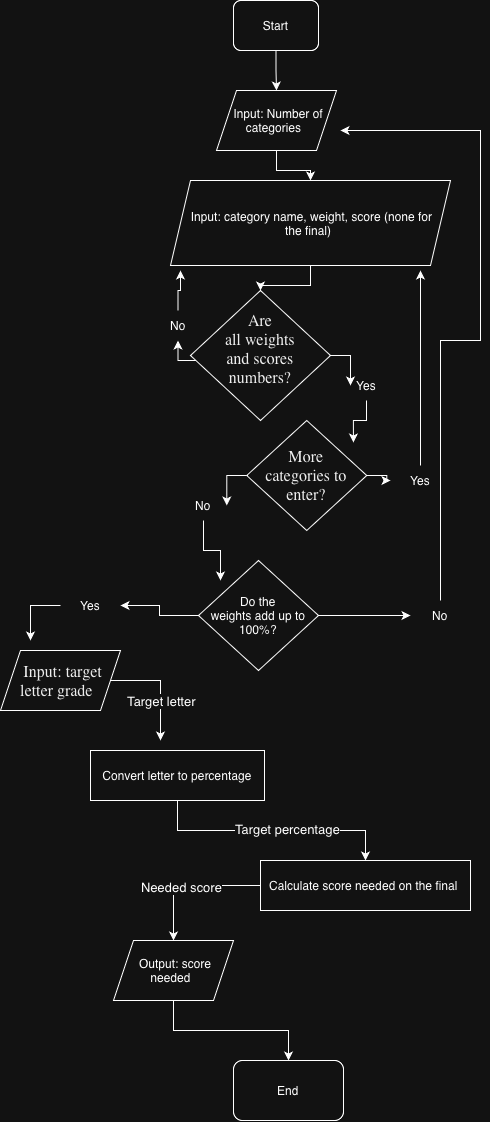

The diagram above was exported from draw.io. Its source (the exported page's mxGraphModel, read from the mxfile embedded in the PNG):
<mxGraphModel dx="1691" dy="1160" grid="1" gridSize="10" guides="1" tooltips="1" connect="1" arrows="1" fold="1" page="1" pageScale="1" pageWidth="850" pageHeight="1100" math="0" shadow="0">
  <root>
    <mxCell id="0" />
    <mxCell id="1" parent="0" />
    <mxCell id="ncoA-CpZsAMYjD5fH154-16" edge="1" parent="1" source="ncoA-CpZsAMYjD5fH154-1" style="edgeStyle=orthogonalEdgeStyle;rounded=0;orthogonalLoop=1;jettySize=auto;html=1;defaultLabelBackgroundColor=page;" target="ncoA-CpZsAMYjD5fH154-2" value="">
      <mxGeometry relative="1" as="geometry" />
    </mxCell>
    <mxCell id="ncoA-CpZsAMYjD5fH154-1" parent="1" style="rounded=1;whiteSpace=wrap;html=1;roundedPerimeter=1;" value="Start" vertex="1">
      <mxGeometry height="50" width="85" x="383" y="30" as="geometry" />
    </mxCell>
    <mxCell id="ncoA-CpZsAMYjD5fH154-15" edge="1" parent="1" source="ncoA-CpZsAMYjD5fH154-2" style="edgeStyle=orthogonalEdgeStyle;rounded=0;orthogonalLoop=1;jettySize=auto;html=1;defaultLabelBackgroundColor=page;" target="ncoA-CpZsAMYjD5fH154-8" value="">
      <mxGeometry relative="1" as="geometry" />
    </mxCell>
    <mxCell id="ncoA-CpZsAMYjD5fH154-2" parent="1" style="shape=parallelogram;perimeter=parallelogramPerimeter;whiteSpace=wrap;html=1;shapeInside=1;fixedSize=1;" value="Input: Number of categories" vertex="1">
      <mxGeometry height="60" width="120" x="366" y="120" as="geometry" />
    </mxCell>
    <mxCell id="ncoA-CpZsAMYjD5fH154-17" edge="1" parent="1" source="ncoA-CpZsAMYjD5fH154-8" style="edgeStyle=orthogonalEdgeStyle;rounded=0;orthogonalLoop=1;jettySize=auto;html=1;defaultLabelBackgroundColor=page;" target="ncoA-CpZsAMYjD5fH154-9" value="">
      <mxGeometry relative="1" as="geometry" />
    </mxCell>
    <mxCell id="ncoA-CpZsAMYjD5fH154-8" parent="1" style="shape=parallelogram;perimeter=parallelogramPerimeter;whiteSpace=wrap;html=1;shapeInside=1;fixedSize=1;" value="Input: category name, weight, score (none for the final)" vertex="1">
      <mxGeometry height="85" width="280" x="320" y="210" as="geometry" />
    </mxCell>
    <mxCell id="ncoA-CpZsAMYjD5fH154-11" edge="1" parent="1" source="ncoA-CpZsAMYjD5fH154-19" style="edgeStyle=orthogonalEdgeStyle;rounded=0;orthogonalLoop=1;jettySize=auto;html=1;defaultLabelBackgroundColor=page;entryX=0.889;entryY=0.2;entryDx=0;entryDy=0;entryPerimeter=0;" target="ncoA-CpZsAMYjD5fH154-24">
      <mxGeometry relative="1" x="-0.4667" as="geometry">
        <Array as="points" />
        <mxPoint x="510" y="450" as="targetPoint" />
      </mxGeometry>
    </mxCell>
    <mxCell id="ncoA-CpZsAMYjD5fH154-21" edge="1" parent="1" source="ncoA-CpZsAMYjD5fH154-22" style="edgeStyle=orthogonalEdgeStyle;rounded=0;orthogonalLoop=1;jettySize=auto;html=1;defaultLabelBackgroundColor=page;">
      <mxGeometry relative="1" as="geometry">
        <mxPoint x="330" y="300" as="targetPoint" />
      </mxGeometry>
    </mxCell>
    <mxCell id="ncoA-CpZsAMYjD5fH154-9" parent="1" style="rhombus;whiteSpace=wrap;html=1;shapeInside=1;" value="&lt;span style=&quot;caret-color: rgb(0, 0, 0); color: rgb(0, 0, 0); font-family: -webkit-standard; font-size: medium; text-align: start;&quot;&gt;Are all weights and scores numbers?&lt;/span&gt;" vertex="1">
      <mxGeometry height="130" width="140" x="340" y="320" as="geometry" />
    </mxCell>
    <mxCell id="ncoA-CpZsAMYjD5fH154-23" edge="1" parent="1" source="ncoA-CpZsAMYjD5fH154-9" style="edgeStyle=orthogonalEdgeStyle;rounded=0;orthogonalLoop=1;jettySize=auto;html=1;defaultLabelBackgroundColor=page;" target="ncoA-CpZsAMYjD5fH154-22" value="">
      <mxGeometry relative="1" as="geometry">
        <Array as="points">
          <mxPoint x="327.5" y="390" />
        </Array>
        <mxPoint x="358" y="385" as="sourcePoint" />
        <mxPoint x="330" y="300" as="targetPoint" />
      </mxGeometry>
    </mxCell>
    <mxCell id="ncoA-CpZsAMYjD5fH154-22" parent="1" style="text;html=1;whiteSpace=wrap;strokeColor=none;fillColor=none;align=center;verticalAlign=middle;rounded=0;" value="No" vertex="1">
      <mxGeometry height="30" width="60" x="297.5" y="340" as="geometry" />
    </mxCell>
    <mxCell id="ncoA-CpZsAMYjD5fH154-33" edge="1" parent="1" source="ncoA-CpZsAMYjD5fH154-32" style="edgeStyle=orthogonalEdgeStyle;rounded=0;orthogonalLoop=1;jettySize=auto;html=1;defaultLabelBackgroundColor=page;">
      <mxGeometry relative="1" as="geometry">
        <mxPoint x="370" y="610" as="targetPoint" />
      </mxGeometry>
    </mxCell>
    <mxCell id="ncoA-CpZsAMYjD5fH154-24" parent="1" style="rhombus;whiteSpace=wrap;html=1;shapeInside=1;" value="&lt;span style=&quot;text-align: start; caret-color: rgb(0, 0, 0); color: rgb(0, 0, 0); font-size: medium;&quot;&gt;&lt;/span&gt;&lt;span style=&quot;caret-color: rgb(0, 0, 0); color: rgb(0, 0, 0); font-family: -webkit-standard; font-size: medium; text-align: start;&quot;&gt;More categories to enter?&lt;/span&gt;" vertex="1">
      <mxGeometry height="110" width="120" x="396.25" y="450" as="geometry" />
    </mxCell>
    <mxCell id="ncoA-CpZsAMYjD5fH154-26" edge="1" parent="1" source="ncoA-CpZsAMYjD5fH154-9" style="edgeStyle=orthogonalEdgeStyle;rounded=0;orthogonalLoop=1;jettySize=auto;html=1;defaultLabelBackgroundColor=page;" target="ncoA-CpZsAMYjD5fH154-19" value="">
      <mxGeometry relative="1" x="-0.4667" as="geometry">
        <mxPoint x="478" y="385" as="sourcePoint" />
        <mxPoint x="510" y="450" as="targetPoint" />
      </mxGeometry>
    </mxCell>
    <mxCell id="ncoA-CpZsAMYjD5fH154-19" parent="1" style="text;html=1;whiteSpace=wrap;strokeColor=none;fillColor=none;align=center;verticalAlign=middle;rounded=0;" value="Yes" vertex="1">
      <mxGeometry height="30" width="60" x="486" y="400" as="geometry" />
    </mxCell>
    <mxCell id="ncoA-CpZsAMYjD5fH154-31" edge="1" parent="1" source="ncoA-CpZsAMYjD5fH154-29" style="edgeStyle=orthogonalEdgeStyle;rounded=0;orthogonalLoop=1;jettySize=auto;html=1;defaultLabelBackgroundColor=page;">
      <mxGeometry relative="1" as="geometry">
        <mxPoint x="530" y="564.9999999999998" as="sourcePoint" />
        <mxPoint x="570" y="300" as="targetPoint" />
      </mxGeometry>
    </mxCell>
    <mxCell id="ncoA-CpZsAMYjD5fH154-34" edge="1" parent="1" source="ncoA-CpZsAMYjD5fH154-24" style="edgeStyle=orthogonalEdgeStyle;rounded=0;orthogonalLoop=1;jettySize=auto;html=1;defaultLabelBackgroundColor=page;" target="ncoA-CpZsAMYjD5fH154-32" value="">
      <mxGeometry relative="1" as="geometry">
        <mxPoint x="403" y="510" as="sourcePoint" />
        <mxPoint x="370" y="610" as="targetPoint" />
      </mxGeometry>
    </mxCell>
    <mxCell id="ncoA-CpZsAMYjD5fH154-32" parent="1" style="text;html=1;whiteSpace=wrap;strokeColor=none;fillColor=none;align=center;verticalAlign=middle;rounded=0;" value="No" vertex="1">
      <mxGeometry height="30" width="60" x="323" y="520" as="geometry" />
    </mxCell>
    <mxCell id="ncoA-CpZsAMYjD5fH154-40" edge="1" parent="1" source="ncoA-CpZsAMYjD5fH154-35" style="edgeStyle=orthogonalEdgeStyle;rounded=0;orthogonalLoop=1;jettySize=auto;html=1;defaultLabelBackgroundColor=page;" target="ncoA-CpZsAMYjD5fH154-39" value="">
      <mxGeometry relative="1" as="geometry" />
    </mxCell>
    <mxCell id="ncoA-CpZsAMYjD5fH154-35" parent="1" style="rhombus;whiteSpace=wrap;html=1;shapeInside=1;" value="Do the weights add up to 100%?" vertex="1">
      <mxGeometry height="110" width="120" x="348" y="590" as="geometry" />
    </mxCell>
    <mxCell id="ncoA-CpZsAMYjD5fH154-37" edge="1" parent="1" source="ncoA-CpZsAMYjD5fH154-24" style="edgeStyle=orthogonalEdgeStyle;rounded=0;orthogonalLoop=1;jettySize=auto;html=1;defaultLabelBackgroundColor=page;" target="ncoA-CpZsAMYjD5fH154-29" value="">
      <mxGeometry relative="1" x="0.0182" as="geometry">
        <mxPoint x="530" y="564.9999999999998" as="sourcePoint" />
        <mxPoint x="570" y="300" as="targetPoint" />
      </mxGeometry>
    </mxCell>
    <mxCell id="ncoA-CpZsAMYjD5fH154-29" parent="1" style="text;html=1;whiteSpace=wrap;strokeColor=none;fillColor=none;align=center;verticalAlign=middle;rounded=0;" value="Yes" vertex="1">
      <mxGeometry height="30" width="60" x="540" y="495" as="geometry" />
    </mxCell>
    <mxCell id="ncoA-CpZsAMYjD5fH154-41" edge="1" parent="1" source="ncoA-CpZsAMYjD5fH154-39" style="edgeStyle=orthogonalEdgeStyle;rounded=0;orthogonalLoop=1;jettySize=auto;html=1;defaultLabelBackgroundColor=page;" value="">
      <mxGeometry relative="1" x="-0.2554" as="geometry">
        <Array as="points">
          <mxPoint x="590" y="370" />
          <mxPoint x="630" y="370" />
          <mxPoint x="630" y="160" />
        </Array>
        <mxPoint x="490" y="160" as="targetPoint" />
      </mxGeometry>
    </mxCell>
    <mxCell id="ncoA-CpZsAMYjD5fH154-39" parent="1" style="text;html=1;whiteSpace=wrap;strokeColor=none;fillColor=none;align=center;verticalAlign=middle;rounded=0;" value="No" vertex="1">
      <mxGeometry height="30" width="60" x="560" y="630" as="geometry" />
    </mxCell>
    <mxCell id="ncoA-CpZsAMYjD5fH154-46" edge="1" parent="1" source="ncoA-CpZsAMYjD5fH154-35" style="edgeStyle=orthogonalEdgeStyle;rounded=0;orthogonalLoop=1;jettySize=auto;html=1;defaultLabelBackgroundColor=page;" target="ncoA-CpZsAMYjD5fH154-43" value="">
      <mxGeometry relative="1" as="geometry">
        <mxPoint x="348" y="645" as="sourcePoint" />
        <mxPoint x="270" y="730" as="targetPoint" />
      </mxGeometry>
    </mxCell>
    <mxCell id="ncoA-CpZsAMYjD5fH154-43" parent="1" style="text;html=1;whiteSpace=wrap;strokeColor=none;fillColor=none;align=center;verticalAlign=middle;rounded=0;" value="Yes" vertex="1">
      <mxGeometry height="30" width="60" x="210" y="620" as="geometry" />
    </mxCell>
    <mxCell id="ncoA-CpZsAMYjD5fH154-47" parent="1" style="shape=parallelogram;perimeter=parallelogramPerimeter;whiteSpace=wrap;html=1;shapeInside=1;fixedSize=1;" value="&lt;span style=&quot;caret-color: rgb(0, 0, 0); color: rgb(0, 0, 0); font-family: -webkit-standard; font-size: medium; text-align: start;&quot;&gt;Input: target letter grade&lt;/span&gt;" vertex="1">
      <mxGeometry height="60" width="120" x="150" y="680" as="geometry" />
    </mxCell>
    <mxCell id="ncoA-CpZsAMYjD5fH154-51" edge="1" parent="1" source="ncoA-CpZsAMYjD5fH154-43" style="edgeStyle=orthogonalEdgeStyle;rounded=0;orthogonalLoop=1;jettySize=auto;html=1;defaultLabelBackgroundColor=page;">
      <mxGeometry relative="1" as="geometry">
        <mxPoint x="180" y="670" as="targetPoint" />
      </mxGeometry>
    </mxCell>
    <mxCell id="ncoA-CpZsAMYjD5fH154-55" edge="1" parent="1" source="ncoA-CpZsAMYjD5fH154-47" style="edgeStyle=orthogonalEdgeStyle;rounded=0;orthogonalLoop=1;jettySize=auto;html=1;defaultLabelBackgroundColor=page;">
      <mxGeometry relative="1" as="geometry">
        <mxPoint x="310.0000000000002" y="770" as="targetPoint" />
      </mxGeometry>
    </mxCell>
    <mxCell id="ncoA-CpZsAMYjD5fH154-59" connectable="0" parent="ncoA-CpZsAMYjD5fH154-55" style="edgeLabel;html=1;align=center;verticalAlign=middle;resizable=0;points=[];inheritText=fontFamily,fontColor,fontStyle,textOpacity,labelBorderColor,labelBorderWidth,labelBackgroundColor,defaultLabelBackgroundColor,labelPadding;defaultLabelBackgroundColor=page;fontSize=13;" value="Target letter" vertex="1">
      <mxGeometry relative="1" x="-0.1501" y="-2" as="geometry">
        <mxPoint x="3" y="18" as="offset" />
      </mxGeometry>
    </mxCell>
    <mxCell id="ncoA-CpZsAMYjD5fH154-56" edge="1" parent="1" source="ncoA-CpZsAMYjD5fH154-49" style="edgeStyle=orthogonalEdgeStyle;rounded=0;orthogonalLoop=1;jettySize=auto;html=1;defaultLabelBackgroundColor=page;" target="ncoA-CpZsAMYjD5fH154-52" value="">
      <mxGeometry relative="1" as="geometry" />
    </mxCell>
    <mxCell id="ncoA-CpZsAMYjD5fH154-60" connectable="0" parent="ncoA-CpZsAMYjD5fH154-56" style="edgeLabel;html=1;align=center;verticalAlign=middle;resizable=0;points=[];inheritText=fontFamily,fontColor,fontStyle,textOpacity,labelBorderColor,labelBorderWidth,labelBackgroundColor,defaultLabelBackgroundColor,labelPadding;defaultLabelBackgroundColor=page;fontSize=13;" value="Target percentage" vertex="1">
      <mxGeometry relative="1" x="0.1182" y="2" as="geometry">
        <mxPoint as="offset" />
      </mxGeometry>
    </mxCell>
    <mxCell id="ncoA-CpZsAMYjD5fH154-49" parent="1" style="rounded=0;whiteSpace=wrap;html=1;" value="Convert letter to percentage" vertex="1">
      <mxGeometry height="50" width="174" x="240" y="780" as="geometry" />
    </mxCell>
    <mxCell id="ncoA-CpZsAMYjD5fH154-57" edge="1" parent="1" source="ncoA-CpZsAMYjD5fH154-52" style="edgeStyle=orthogonalEdgeStyle;rounded=0;orthogonalLoop=1;jettySize=auto;html=1;defaultLabelBackgroundColor=page;" target="ncoA-CpZsAMYjD5fH154-53" value="">
      <mxGeometry relative="1" as="geometry" />
    </mxCell>
    <mxCell id="ncoA-CpZsAMYjD5fH154-61" connectable="0" parent="ncoA-CpZsAMYjD5fH154-57" style="edgeLabel;html=1;align=center;verticalAlign=middle;resizable=0;points=[];inheritText=fontFamily,fontColor,fontStyle,textOpacity,labelBorderColor,labelBorderWidth,labelBackgroundColor,defaultLabelBackgroundColor,labelPadding;defaultLabelBackgroundColor=page;fontSize=13;" value="Needed score" vertex="1">
      <mxGeometry relative="1" x="0.1319" y="1" as="geometry">
        <mxPoint as="offset" />
      </mxGeometry>
    </mxCell>
    <mxCell id="ncoA-CpZsAMYjD5fH154-52" parent="1" style="rounded=0;whiteSpace=wrap;html=1;" value="Calculate score needed on the final&amp;nbsp;" vertex="1">
      <mxGeometry height="50" width="210" x="410" y="890" as="geometry" />
    </mxCell>
    <mxCell id="ncoA-CpZsAMYjD5fH154-58" edge="1" parent="1" source="ncoA-CpZsAMYjD5fH154-53" style="edgeStyle=orthogonalEdgeStyle;rounded=0;orthogonalLoop=1;jettySize=auto;html=1;defaultLabelBackgroundColor=page;" target="ncoA-CpZsAMYjD5fH154-54" value="">
      <mxGeometry relative="1" as="geometry" />
    </mxCell>
    <mxCell id="ncoA-CpZsAMYjD5fH154-53" parent="1" style="shape=parallelogram;perimeter=parallelogramPerimeter;whiteSpace=wrap;html=1;shapeInside=1;fixedSize=1;" value="Output: score needed" vertex="1">
      <mxGeometry height="60" width="120" x="263" y="970" as="geometry" />
    </mxCell>
    <mxCell id="ncoA-CpZsAMYjD5fH154-54" parent="1" style="rounded=1;whiteSpace=wrap;html=1;roundedPerimeter=1;" value="End" vertex="1">
      <mxGeometry height="60" width="110" x="383" y="1090" as="geometry" />
    </mxCell>
  </root>
</mxGraphModel>